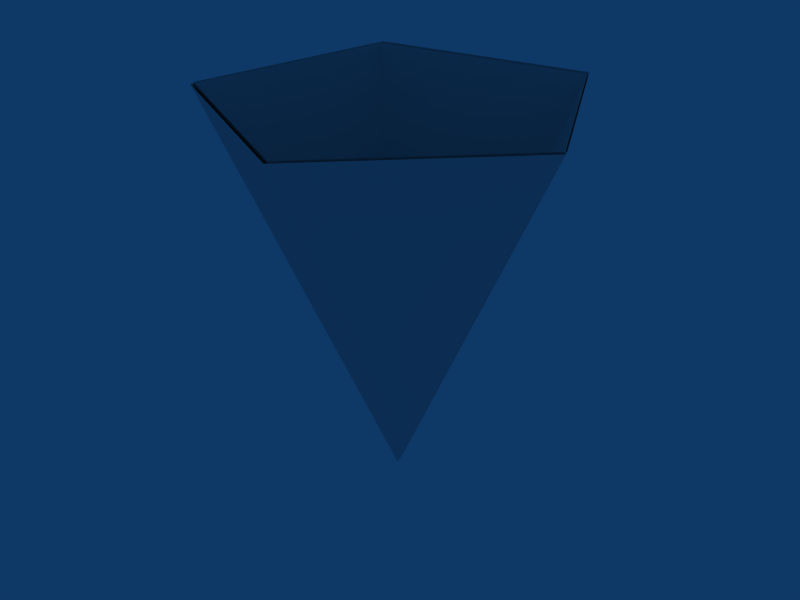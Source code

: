 # Source: p_goal.blend  (saved by Blender 2.49.0; exported with 4.5.12 LTS)
import bpy
from mathutils import Matrix  # noqa: F401  (used for matrix-valued properties, if any)

bpy.ops.wm.read_factory_settings(use_empty=True)
scene = bpy.context.scene
scene.name = 'Scene'

# ---- collections
col_collection_1 = bpy.data.collections.new('Collection 1'); scene.collection.children.link(col_collection_1)

# ---- world
world_world = bpy.data.worlds.new('World'); scene.world = world_world
world_world.color = (0.05656, 0.2208, 0.4)
world_world.use_sun_shadow = False
world_world.sun_shadow_jitter_overblur = 0.0
world_world.cycles.sampling_method = 'MANUAL'
world_world.cycles.sample_map_resolution = 256

# ---- meshes
me_cone = bpy.data.meshes.new('Cone')
me_cone.from_pydata([(0.3002, 0.3002, -0.8356), (0.3783, -0.1927, -0.8356), (-0.06641, -0.4193, -0.8356), (-0.4193, -0.06641, -0.8356), (-0.1927, 0.3783, -0.8356), (-1.47e-08, -1.47e-08, 0.01349), (0.001934, 0.009907, 0.01202), (-0.1908, 0.3882, -0.837), (-0.4174, -0.0565, -0.837), (-0.06448, -0.4094, -0.837), (0.3802, -0.1828, -0.837), (0.3021, 0.3101, -0.837)], [], [(1, 0, 5), (5, 2, 1), (5, 3, 2), (5, 4, 3), (5, 0, 4), (6, 7, 11), (6, 8, 7), (6, 9, 8), (6, 10, 9), (10, 6, 11)])
_uv = me_cone.uv_layers.new(name='UVTex')
_uv.uv.foreach_set('vector', [0.0, 0.2841, 0.09789, 0.9021, 0.4743, 0.5257, 0.4743, 0.5257, 0.5575, 0.0, 0.0, 0.2841, 0.4743, 0.5257, 1.0, 0.4425, 0.5575, 0.0, 0.4743, 0.5257, 0.7159, 1.0, 1.0, 0.4425, 0.4743, 0.5257, 0.09789, 0.9021, 0.7159, 1.0, 0.4743, 0.5257, 0.7159, 1.0, 0.09789, 0.9021, 0.4743, 0.5257, 1.0, 0.4425, 0.7159, 1.0, 0.4743, 0.5257, 0.5575, 0.0, 1.0, 0.4425, 0.4743, 0.5257, 0.0, 0.2841, 0.5575, 0.0, 0.0, 0.2841, 0.4743, 0.5257, 0.09789, 0.9021])
me_cone.use_remesh_preserve_volume = False
me_cone.use_remesh_preserve_attributes = False
me_cone.use_mirror_vertex_groups = False
me_cone.update()

# ---- objects
ob_cone = bpy.data.objects.new('Cone', me_cone)

# ---- transforms, parenting, visibility, modifiers, constraints
ob_cone.location = (0.0, 0.0, 0.0)
ob_cone.rotation_euler = (6.846e-08, 3.142, -2.992e-15)
ob_cone.scale = (1.199, 1.199, 1.199)
ob_cone.lock_rotations_4d = False
ob_cone.empty_display_type = 'ARROWS'
ob_cone.lineart.crease_threshold = 0.0

# ---- collection membership
col_collection_1.objects.link(ob_cone)

# ---- scene / render settings (as saved in the file)
scene.frame_start = 1; scene.frame_end = 250; scene.frame_set(1)
scene.render.engine = 'BLENDER_EEVEE_NEXT'
scene.render.image_settings.file_format = 'JPEG'
scene.render.image_settings.color_mode = 'RGB'
scene.render.image_settings.compression = 90
scene.render.resolution_x = 800
scene.render.resolution_y = 600
scene.render.pixel_aspect_x = 100.0
scene.render.pixel_aspect_y = 100.0
scene.render.fps = 25
scene.render.dither_intensity = 0.0
scene.render.use_compositing = False
scene.render.use_sequencer = False
scene.render.bake_margin = 2
scene.render.bake_bias = 0.0
scene.render.use_stamp_time = False
scene.render.use_stamp_date = False
scene.render.use_stamp_frame = False
scene.render.use_stamp_camera = False
scene.render.use_stamp_scene = False
scene.render.use_stamp_filename = False
scene.render.use_stamp_render_time = False
scene.render.stamp_font_size = 0
scene.cycles.use_denoising = False
scene.cycles.samples = 10
scene.cycles.sampling_pattern = 'TABULATED_SOBOL'
scene.cycles.light_sampling_threshold = 0.0
scene.cycles.use_adaptive_sampling = False
scene.cycles.use_light_tree = False
scene.cycles.blur_glossy = 0.0
scene.cycles.volume_bounces = 1
scene.cycles.pixel_filter_type = 'GAUSSIAN'
scene.cycles.sample_clamp_indirect = 0.0
scene.view_settings.view_transform = 'Raw'
bpy.context.view_layer.update()

# ---- added for rendering (the .blend has no active camera): camera
cam_auto = bpy.data.cameras.new('AutoCamera')
cam_auto.lens = 50.0
cam_auto.sensor_width = 36.0
cam_auto.clip_end = 1000.0
ob_auto_camera = bpy.data.objects.new('AutoCamera', cam_auto)
scene.collection.objects.link(ob_auto_camera)
ob_auto_camera.location = (1.59845, -1.90867, 1.75386)
ob_auto_camera.rotation_euler = (1.09748, -7.21219e-08, 0.694738)
scene.camera = ob_auto_camera
bpy.context.view_layer.update()
